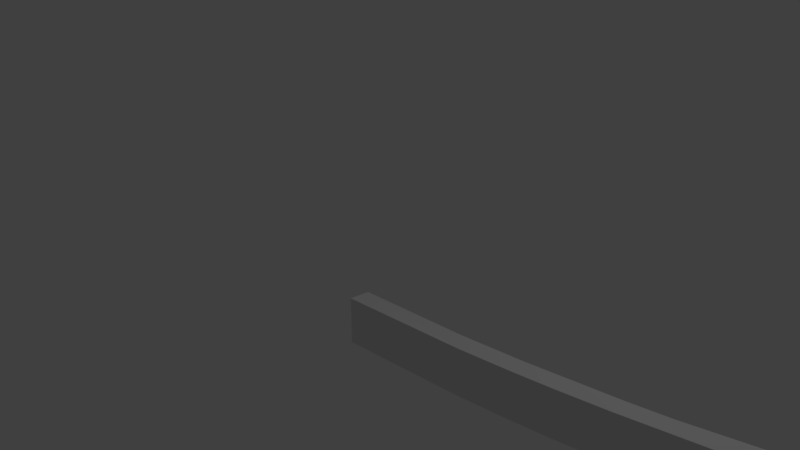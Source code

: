 # Source: LectureDeskTest.blend  (saved by Blender 2.78.0; exported with 4.5.12 LTS)
import bpy
from mathutils import Matrix  # noqa: F401  (used for matrix-valued properties, if any)

bpy.ops.wm.read_factory_settings(use_empty=True)
scene = bpy.context.scene
scene.name = 'Scene'

# ---- collections
col_collection_1 = bpy.data.collections.new('Collection 1'); scene.collection.children.link(col_collection_1)

# ---- materials (node trees are filled in below, after node groups)
mat_30487_paint___glossy_white_002 = bpy.data.materials.new('30487_Paint - Glossy White.002')
mat_30487_paint___glossy_white_002.alpha_threshold = 0.0
mat_30487_paint___glossy_white_002.use_transparent_shadow = False
mat_30487_paint___glossy_white_002.diffuse_color = (0.81, 0.81, 0.81, 1.0)
mat_30487_paint___glossy_white_002.specular_color = (0.09, 0.09, 0.09)
mat_30487_paint___glossy_white_002.roughness = 0.5

# ---- material node trees

# ---- world
world_world = bpy.data.worlds.new('World'); scene.world = world_world
world_world.color = (0.05088, 0.05088, 0.05088)
world_world.use_sun_shadow = False
world_world.sun_shadow_jitter_overblur = 0.0
world_world.cycles.sampling_method = 'MANUAL'

# ---- cameras
cam_camera = bpy.data.cameras.new('Camera')
cam_camera.clip_end = 100.0
cam_camera.lens = 35.0
cam_camera.sensor_width = 32.0
cam_camera.sensor_height = 18.0
cam_camera.ortho_scale = 7.314
cam_camera.dof.focus_distance = 0.0
cam_camera.dof.aperture_fstop = 128.0
cam_camera_001 = bpy.data.cameras.new('Camera.001')
cam_camera_001.clip_end = 100.0
cam_camera_001.lens = 35.0
cam_camera_001.sensor_width = 32.0
cam_camera_001.sensor_height = 18.0
cam_camera_001.ortho_scale = 7.314
cam_camera_001.dof.focus_distance = 0.0
cam_camera_001.dof.aperture_fstop = 128.0

# ---- lights
light_lamp = bpy.data.lights.new('Lamp', 'POINT')
light_lamp.transmission_factor = 0.0
light_lamp.cutoff_distance = 30.0
light_lamp.energy = 100.0
light_lamp.shadow_buffer_clip_start = 1.001
light_lamp.shadow_soft_size = 0.1
light_lamp.shadow_maximum_resolution = 0.006
light_lamp.use_absolute_resolution = True

# ---- meshes
me_mesh380205_001 = bpy.data.meshes.new('mesh380205.001')
me_mesh380205_001.from_pydata([(8.293, 0.427, -0.1579), (8.293, 0.427, 0.4721), (3.844, -0.5904, -0.1579), (4.489, -0.4932, -0.1579), (4.972, -0.4096, -0.1579), (5.613, -0.2842, -0.1579), (6.567, -0.0659, -0.1579), (6.726, -0.02603, -0.1579), (6.884, 0.01483, -0.1579), (7.041, 0.05668, -0.1579), (7.199, 0.09953, -0.1579), (7.513, 0.1882, -0.1579), (7.67, 0.234, -0.1579), (7.826, 0.2808, -0.1579), (7.982, 0.3285, -0.1579), (8.138, 0.3773, -0.1579), (3.844, -0.5904, 0.4721), (4.489, -0.4932, 0.4721), (4.972, -0.4096, 0.4721), (5.613, -0.2842, 0.4721), (6.567, -0.0659, 0.4721), (6.726, -0.02603, 0.4721), (6.884, 0.01483, 0.4721), (7.041, 0.05668, 0.4721), (7.199, 0.09953, 0.4721), (7.513, 0.1882, 0.4721), (7.67, 0.234, 0.4721), (7.826, 0.2808, 0.4721), (7.982, 0.3285, 0.4721), (8.138, 0.3773, 0.4721), (8.293, 0.6684, -0.1579), (8.293, 0.6684, 0.4721), (3.682, -0.3707, -0.1579), (4.489, -0.2517, -0.1579), (5.613, -0.04272, -0.1579), (6.091, 0.06192, -0.1579), (3.682, -0.3707, 0.4721), (4.489, -0.2517, 0.4721), (5.613, -0.04272, 0.4721), (6.091, 0.06192, 0.4721), (2.212, -0.469, -0.1929), (2.212, -0.469, 0.4371), (3.844, -0.5904, -0.1579), (3.844, -0.5904, 0.4721), (2.228, -0.76, -0.1554), (2.228, -0.76, 0.4746)], [], [(31, 1, 0, 30), (10, 11, 12, 13, 14, 15, 0, 1, 29, 28, 27, 26, 25, 24, 23, 22, 21, 20, 6, 7, 8, 9), (38, 39, 35, 34, 33, 32, 36, 37), (4, 5, 6, 20, 19, 18, 17, 16, 2, 3), (39, 31, 30, 35), (36, 32, 40, 41), (2, 16, 43, 42), (42, 43, 45, 44), (23, 24, 25, 26, 27, 28, 29, 1, 31, 39, 38, 37, 36, 41, 45, 43, 17, 18, 19, 20, 21, 22), (41, 40, 44, 45), (7, 6, 5, 4, 3, 42, 44, 40, 32, 33, 34, 35, 30, 0, 15, 14, 13, 12, 11, 10, 9, 8)])
me_mesh380205_001.materials.append(mat_30487_paint___glossy_white_002)
me_mesh380205_001.use_remesh_preserve_volume = False
me_mesh380205_001.use_remesh_preserve_attributes = False
me_mesh380205_001.use_mirror_vertex_groups = False
me_mesh380205_001.update()

# ---- objects
ob_lamp = bpy.data.objects.new('Lamp', light_lamp)
ob_camera = bpy.data.objects.new('Camera', cam_camera)
ob_camera_001 = bpy.data.objects.new('Camera.001', cam_camera_001)
ob_sla___008_005 = bpy.data.objects.new('SLA - 008.005', me_mesh380205_001)

# ---- transforms, parenting, visibility, modifiers, constraints
ob_lamp.location = (3.791, 1.005, 6.787)
ob_lamp.rotation_euler = (0.6503, 0.05522, 1.866)
ob_lamp.scale = (1.002, 1.213, 1.348)
ob_lamp.lock_rotations_4d = False
ob_lamp.empty_display_type = 'ARROWS'
ob_lamp.color = (0.0, 0.0, 0.0, 0.0)
ob_lamp.lineart.crease_threshold = 0.0
ob_camera.location = (7.196, -6.508, 5.939)
ob_camera.rotation_euler = (1.109, 0.0, 0.8149)
ob_camera.scale = (1.0, 1.427, 1.121)
ob_camera.lock_rotations_4d = False
ob_camera.empty_display_type = 'ARROWS'
ob_camera.color = (0.0, 0.0, 0.0, 0.0)
ob_camera.display_type = 'WIRE'
ob_camera.lineart.crease_threshold = 0.0
ob_camera_001.location = (7.269, -6.606, 5.978)
ob_camera_001.rotation_euler = (1.109, 0.0, 0.8149)
ob_camera_001.scale = (1.022, 1.459, 1.146)
ob_camera_001.lock_rotations_4d = False
ob_camera_001.empty_display_type = 'ARROWS'
ob_camera_001.color = (0.0, 0.0, 0.0, 0.0)
ob_camera_001.display_type = 'WIRE'
ob_camera_001.lineart.crease_threshold = 0.0
ob_sla___008_005.location = (-0.7716, 0.0, 0.0)
ob_sla___008_005.delta_location = (-1.22, 0.0, 0.0)
ob_sla___008_005.lineart.crease_threshold = 0.0

# ---- collection membership
col_collection_1.objects.link(ob_lamp)
col_collection_1.objects.link(ob_camera)
col_collection_1.objects.link(ob_camera_001)
col_collection_1.objects.link(ob_sla___008_005)

# ---- scene / render settings (as saved in the file)
scene.camera = ob_camera
scene.frame_start = 1; scene.frame_end = 11; scene.frame_set(1)
scene.render.engine = 'BLENDER_EEVEE_NEXT'
scene.render.resolution_percentage = 50
scene.render.dither_intensity = 0.0
scene.cycles.use_denoising = False
scene.cycles.samples = 128
scene.cycles.sampling_pattern = 'TABULATED_SOBOL'
scene.cycles.light_sampling_threshold = 0.0
scene.cycles.use_adaptive_sampling = False
scene.cycles.use_light_tree = False
scene.cycles.blur_glossy = 0.0
scene.cycles.sample_clamp_indirect = 0.0
scene.view_settings.view_transform = 'Standard'
bpy.context.view_layer.update()
